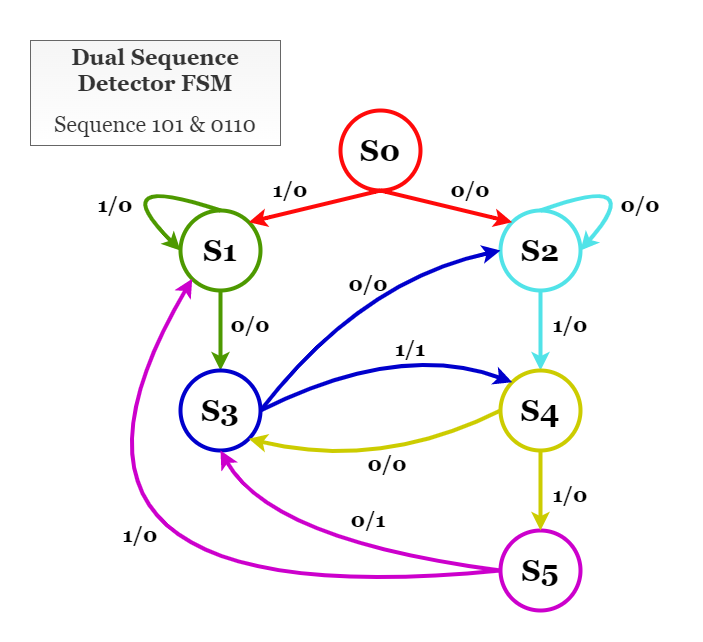

The diagram above was exported from draw.io. Its source (the exported page's mxGraphModel, read from the mxfile embedded in the PNG):
<mxGraphModel dx="1043" dy="719" grid="1" gridSize="10" guides="1" tooltips="1" connect="1" arrows="1" fold="1" page="1" pageScale="1" pageWidth="850" pageHeight="1100" math="0" shadow="0">
  <root>
    <mxCell id="0" />
    <mxCell id="1" parent="0" />
    <mxCell id="2Q9uKYo86O-HF1w6R7YG-1" value="S0" style="ellipse;whiteSpace=wrap;html=1;aspect=fixed;fontSize=30;fontFamily=Georgia;strokeColor=#FF0A0A;strokeWidth=4;fontStyle=1" parent="1" vertex="1">
      <mxGeometry x="360" y="140" width="80" height="80" as="geometry" />
    </mxCell>
    <mxCell id="2Q9uKYo86O-HF1w6R7YG-14" style="edgeStyle=orthogonalEdgeStyle;rounded=0;orthogonalLoop=1;jettySize=auto;html=1;exitX=0.5;exitY=1;exitDx=0;exitDy=0;fontFamily=Georgia;fontSize=30;strokeWidth=4;strokeColor=#4D9900;fontStyle=1" parent="1" source="2Q9uKYo86O-HF1w6R7YG-4" target="2Q9uKYo86O-HF1w6R7YG-5" edge="1">
      <mxGeometry relative="1" as="geometry" />
    </mxCell>
    <mxCell id="2Q9uKYo86O-HF1w6R7YG-4" value="S1" style="ellipse;whiteSpace=wrap;html=1;aspect=fixed;fontSize=30;fontFamily=Georgia;strokeWidth=4;strokeColor=#4D9900;fontStyle=1" parent="1" vertex="1">
      <mxGeometry x="200" y="240" width="80" height="80" as="geometry" />
    </mxCell>
    <mxCell id="2Q9uKYo86O-HF1w6R7YG-5" value="S3" style="ellipse;whiteSpace=wrap;html=1;aspect=fixed;fontSize=30;fontFamily=Georgia;strokeWidth=4;strokeColor=#0000CC;fontStyle=1" parent="1" vertex="1">
      <mxGeometry x="200" y="400" width="80" height="80" as="geometry" />
    </mxCell>
    <mxCell id="2Q9uKYo86O-HF1w6R7YG-15" style="edgeStyle=orthogonalEdgeStyle;rounded=0;orthogonalLoop=1;jettySize=auto;html=1;exitX=0.5;exitY=1;exitDx=0;exitDy=0;entryX=0.5;entryY=0;entryDx=0;entryDy=0;fontFamily=Georgia;fontSize=30;strokeWidth=4;strokeColor=#51E3E8;fontStyle=1" parent="1" source="2Q9uKYo86O-HF1w6R7YG-6" target="2Q9uKYo86O-HF1w6R7YG-8" edge="1">
      <mxGeometry relative="1" as="geometry" />
    </mxCell>
    <mxCell id="2Q9uKYo86O-HF1w6R7YG-6" value="S2" style="ellipse;whiteSpace=wrap;html=1;aspect=fixed;fontSize=30;fontFamily=Georgia;strokeWidth=4;strokeColor=#51E3E8;fontStyle=1" parent="1" vertex="1">
      <mxGeometry x="520" y="240" width="80" height="80" as="geometry" />
    </mxCell>
    <mxCell id="2Q9uKYo86O-HF1w6R7YG-7" value="S5" style="ellipse;whiteSpace=wrap;html=1;aspect=fixed;fontSize=30;fontFamily=Georgia;strokeWidth=4;strokeColor=#CC00CC;fontStyle=1" parent="1" vertex="1">
      <mxGeometry x="520" y="560" width="80" height="80" as="geometry" />
    </mxCell>
    <mxCell id="2Q9uKYo86O-HF1w6R7YG-16" style="edgeStyle=orthogonalEdgeStyle;rounded=0;orthogonalLoop=1;jettySize=auto;html=1;exitX=0.5;exitY=1;exitDx=0;exitDy=0;entryX=0.5;entryY=0;entryDx=0;entryDy=0;fontFamily=Georgia;fontSize=30;strokeWidth=4;strokeColor=#CCCC00;fontStyle=1" parent="1" source="2Q9uKYo86O-HF1w6R7YG-8" target="2Q9uKYo86O-HF1w6R7YG-7" edge="1">
      <mxGeometry relative="1" as="geometry" />
    </mxCell>
    <mxCell id="2Q9uKYo86O-HF1w6R7YG-8" value="S4" style="ellipse;whiteSpace=wrap;html=1;aspect=fixed;fontSize=30;fontFamily=Georgia;strokeWidth=4;strokeColor=#CCCC00;fontStyle=1" parent="1" vertex="1">
      <mxGeometry x="520" y="400" width="80" height="80" as="geometry" />
    </mxCell>
    <mxCell id="2Q9uKYo86O-HF1w6R7YG-11" value="" style="curved=1;endArrow=classic;html=1;rounded=0;fontFamily=Georgia;fontSize=30;entryX=1;entryY=0;entryDx=0;entryDy=0;exitX=0.5;exitY=1;exitDx=0;exitDy=0;strokeColor=#FF0A0A;strokeWidth=4;fontStyle=1" parent="1" source="2Q9uKYo86O-HF1w6R7YG-1" target="2Q9uKYo86O-HF1w6R7YG-4" edge="1">
      <mxGeometry width="50" height="50" relative="1" as="geometry">
        <mxPoint x="380" y="390" as="sourcePoint" />
        <mxPoint x="430" y="340" as="targetPoint" />
      </mxGeometry>
    </mxCell>
    <mxCell id="2Q9uKYo86O-HF1w6R7YG-12" value="" style="curved=1;endArrow=classic;html=1;rounded=0;fontFamily=Georgia;fontSize=30;entryX=0;entryY=0;entryDx=0;entryDy=0;exitX=0.5;exitY=1;exitDx=0;exitDy=0;strokeColor=#FF0A0A;strokeWidth=4;fontStyle=1" parent="1" source="2Q9uKYo86O-HF1w6R7YG-1" target="2Q9uKYo86O-HF1w6R7YG-6" edge="1">
      <mxGeometry width="50" height="50" relative="1" as="geometry">
        <mxPoint x="380" y="390" as="sourcePoint" />
        <mxPoint x="430" y="340" as="targetPoint" />
      </mxGeometry>
    </mxCell>
    <mxCell id="2Q9uKYo86O-HF1w6R7YG-17" value="" style="curved=1;endArrow=classic;html=1;rounded=0;fontFamily=Georgia;fontSize=30;entryX=0;entryY=0.5;entryDx=0;entryDy=0;exitX=0.5;exitY=0;exitDx=0;exitDy=0;strokeWidth=4;strokeColor=#4D9900;fontStyle=1" parent="1" source="2Q9uKYo86O-HF1w6R7YG-4" target="2Q9uKYo86O-HF1w6R7YG-4" edge="1">
      <mxGeometry width="50" height="50" relative="1" as="geometry">
        <mxPoint x="380" y="420" as="sourcePoint" />
        <mxPoint x="430" y="370" as="targetPoint" />
        <Array as="points">
          <mxPoint x="120" y="200" />
        </Array>
      </mxGeometry>
    </mxCell>
    <mxCell id="2Q9uKYo86O-HF1w6R7YG-18" value="" style="curved=1;endArrow=classic;html=1;rounded=0;fontFamily=Georgia;fontSize=30;entryX=1;entryY=0.5;entryDx=0;entryDy=0;exitX=0.5;exitY=0;exitDx=0;exitDy=0;strokeWidth=4;strokeColor=#51E3E8;fontStyle=1" parent="1" source="2Q9uKYo86O-HF1w6R7YG-6" target="2Q9uKYo86O-HF1w6R7YG-6" edge="1">
      <mxGeometry width="50" height="50" relative="1" as="geometry">
        <mxPoint x="380" y="420" as="sourcePoint" />
        <mxPoint x="430" y="370" as="targetPoint" />
        <Array as="points">
          <mxPoint x="670" y="200" />
        </Array>
      </mxGeometry>
    </mxCell>
    <mxCell id="2Q9uKYo86O-HF1w6R7YG-19" value="" style="curved=1;endArrow=classic;html=1;rounded=0;fontFamily=Georgia;fontSize=30;entryX=0;entryY=0.5;entryDx=0;entryDy=0;exitX=1;exitY=0.5;exitDx=0;exitDy=0;strokeWidth=4;strokeColor=#0000CC;fontStyle=1" parent="1" source="2Q9uKYo86O-HF1w6R7YG-5" target="2Q9uKYo86O-HF1w6R7YG-6" edge="1">
      <mxGeometry width="50" height="50" relative="1" as="geometry">
        <mxPoint x="380" y="420" as="sourcePoint" />
        <mxPoint x="430" y="370" as="targetPoint" />
        <Array as="points">
          <mxPoint x="380" y="310" />
        </Array>
      </mxGeometry>
    </mxCell>
    <mxCell id="2Q9uKYo86O-HF1w6R7YG-20" value="" style="curved=1;endArrow=classic;html=1;rounded=0;fontFamily=Georgia;fontSize=30;entryX=0;entryY=0;entryDx=0;entryDy=0;strokeWidth=4;strokeColor=#0000CC;fontStyle=1" parent="1" target="2Q9uKYo86O-HF1w6R7YG-8" edge="1">
      <mxGeometry width="50" height="50" relative="1" as="geometry">
        <mxPoint x="280" y="440" as="sourcePoint" />
        <mxPoint x="430" y="370" as="targetPoint" />
        <Array as="points">
          <mxPoint x="420" y="370" />
        </Array>
      </mxGeometry>
    </mxCell>
    <mxCell id="2Q9uKYo86O-HF1w6R7YG-21" value="" style="curved=1;endArrow=classic;html=1;rounded=0;fontFamily=Georgia;fontSize=30;entryX=1;entryY=1;entryDx=0;entryDy=0;exitX=0;exitY=0.5;exitDx=0;exitDy=0;strokeWidth=4;strokeColor=#CCCC00;fontStyle=1" parent="1" source="2Q9uKYo86O-HF1w6R7YG-8" target="2Q9uKYo86O-HF1w6R7YG-5" edge="1">
      <mxGeometry width="50" height="50" relative="1" as="geometry">
        <mxPoint x="380" y="420" as="sourcePoint" />
        <mxPoint x="430" y="370" as="targetPoint" />
        <Array as="points">
          <mxPoint x="400" y="500" />
        </Array>
      </mxGeometry>
    </mxCell>
    <mxCell id="2Q9uKYo86O-HF1w6R7YG-22" value="" style="curved=1;endArrow=classic;html=1;rounded=0;fontFamily=Georgia;fontSize=30;entryX=0.5;entryY=1;entryDx=0;entryDy=0;exitX=0;exitY=0.5;exitDx=0;exitDy=0;strokeWidth=4;strokeColor=#CC00CC;fontStyle=1" parent="1" source="2Q9uKYo86O-HF1w6R7YG-7" target="2Q9uKYo86O-HF1w6R7YG-5" edge="1">
      <mxGeometry width="50" height="50" relative="1" as="geometry">
        <mxPoint x="380" y="420" as="sourcePoint" />
        <mxPoint x="430" y="370" as="targetPoint" />
        <Array as="points">
          <mxPoint x="290" y="570" />
        </Array>
      </mxGeometry>
    </mxCell>
    <mxCell id="2Q9uKYo86O-HF1w6R7YG-23" value="" style="curved=1;endArrow=classic;html=1;rounded=0;fontFamily=Georgia;fontSize=30;entryX=0;entryY=1;entryDx=0;entryDy=0;exitX=0;exitY=0.5;exitDx=0;exitDy=0;strokeWidth=4;strokeColor=#CC00CC;fontStyle=1" parent="1" source="2Q9uKYo86O-HF1w6R7YG-7" target="2Q9uKYo86O-HF1w6R7YG-4" edge="1">
      <mxGeometry width="50" height="50" relative="1" as="geometry">
        <mxPoint x="380" y="470" as="sourcePoint" />
        <mxPoint x="430" y="420" as="targetPoint" />
        <Array as="points">
          <mxPoint x="10" y="650" />
        </Array>
      </mxGeometry>
    </mxCell>
    <mxCell id="2Q9uKYo86O-HF1w6R7YG-24" value="0/0" style="text;html=1;strokeColor=none;fillColor=none;align=center;verticalAlign=middle;whiteSpace=wrap;rounded=0;fontFamily=Georgia;fontSize=21;strokeWidth=4;fontStyle=1" parent="1" vertex="1">
      <mxGeometry x="460" y="205" width="60" height="30" as="geometry" />
    </mxCell>
    <mxCell id="2Q9uKYo86O-HF1w6R7YG-33" value="0/1" style="text;html=1;strokeColor=none;fillColor=none;align=center;verticalAlign=middle;whiteSpace=wrap;rounded=0;fontFamily=Georgia;fontSize=21;strokeWidth=4;fontStyle=1" parent="1" vertex="1">
      <mxGeometry x="358" y="535" width="60" height="30" as="geometry" />
    </mxCell>
    <mxCell id="2Q9uKYo86O-HF1w6R7YG-34" value="1/1" style="text;html=1;strokeColor=none;fillColor=none;align=center;verticalAlign=middle;whiteSpace=wrap;rounded=0;fontFamily=Georgia;fontSize=21;strokeWidth=4;fontStyle=1" parent="1" vertex="1">
      <mxGeometry x="400" y="364" width="60" height="30" as="geometry" />
    </mxCell>
    <mxCell id="2Q9uKYo86O-HF1w6R7YG-35" value="0/0" style="text;html=1;strokeColor=none;fillColor=none;align=center;verticalAlign=middle;whiteSpace=wrap;rounded=0;fontFamily=Georgia;fontSize=21;strokeWidth=4;fontStyle=1" parent="1" vertex="1">
      <mxGeometry x="358" y="299" width="60" height="30" as="geometry" />
    </mxCell>
    <mxCell id="2Q9uKYo86O-HF1w6R7YG-36" value="0/0" style="text;html=1;strokeColor=none;fillColor=none;align=center;verticalAlign=middle;whiteSpace=wrap;rounded=0;fontFamily=Georgia;fontSize=21;strokeWidth=4;fontStyle=1" parent="1" vertex="1">
      <mxGeometry x="240" y="340" width="60" height="30" as="geometry" />
    </mxCell>
    <mxCell id="2Q9uKYo86O-HF1w6R7YG-37" value="1/0" style="text;html=1;strokeColor=none;fillColor=none;align=center;verticalAlign=middle;whiteSpace=wrap;rounded=0;fontFamily=Georgia;fontSize=21;strokeWidth=4;fontStyle=1" parent="1" vertex="1">
      <mxGeometry x="560" y="510" width="60" height="30" as="geometry" />
    </mxCell>
    <mxCell id="2Q9uKYo86O-HF1w6R7YG-38" value="1/0" style="text;html=1;strokeColor=none;fillColor=none;align=center;verticalAlign=middle;whiteSpace=wrap;rounded=0;fontFamily=Georgia;fontSize=21;strokeWidth=4;fontStyle=1" parent="1" vertex="1">
      <mxGeometry x="560" y="340" width="60" height="30" as="geometry" />
    </mxCell>
    <mxCell id="2Q9uKYo86O-HF1w6R7YG-39" value="0/0" style="text;html=1;strokeColor=none;fillColor=none;align=center;verticalAlign=middle;whiteSpace=wrap;rounded=0;fontFamily=Georgia;fontSize=21;strokeWidth=4;fontStyle=1" parent="1" vertex="1">
      <mxGeometry x="630" y="220" width="60" height="30" as="geometry" />
    </mxCell>
    <mxCell id="2Q9uKYo86O-HF1w6R7YG-42" value="1/0" style="text;html=1;strokeColor=none;fillColor=none;align=center;verticalAlign=middle;whiteSpace=wrap;rounded=0;fontFamily=Georgia;fontSize=21;strokeWidth=4;fontStyle=1" parent="1" vertex="1">
      <mxGeometry x="130" y="550" width="60" height="30" as="geometry" />
    </mxCell>
    <mxCell id="2Q9uKYo86O-HF1w6R7YG-43" value="0/0" style="text;html=1;strokeColor=none;fillColor=none;align=center;verticalAlign=middle;whiteSpace=wrap;rounded=0;fontFamily=Georgia;fontSize=21;strokeWidth=4;fontStyle=1" parent="1" vertex="1">
      <mxGeometry x="377" y="479" width="60" height="30" as="geometry" />
    </mxCell>
    <mxCell id="2Q9uKYo86O-HF1w6R7YG-44" value="1/0" style="text;html=1;strokeColor=none;fillColor=none;align=center;verticalAlign=middle;whiteSpace=wrap;rounded=0;fontFamily=Georgia;fontSize=21;strokeWidth=4;fontStyle=1" parent="1" vertex="1">
      <mxGeometry x="280" y="205" width="60" height="30" as="geometry" />
    </mxCell>
    <mxCell id="2Q9uKYo86O-HF1w6R7YG-48" value="1/0" style="text;html=1;strokeColor=none;fillColor=none;align=center;verticalAlign=middle;whiteSpace=wrap;rounded=0;fontFamily=Georgia;fontSize=21;strokeWidth=4;fontStyle=1" parent="1" vertex="1">
      <mxGeometry x="105" y="220" width="60" height="30" as="geometry" />
    </mxCell>
    <mxCell id="2Q9uKYo86O-HF1w6R7YG-51" value="&lt;h1 style=&quot;font-size: 22px;&quot;&gt;Dual Sequence Detector FSM&lt;/h1&gt;&lt;div style=&quot;font-size: 22px;&quot;&gt;Sequence 101 &amp;amp; 0110&lt;/div&gt;" style="text;html=1;strokeColor=#666666;fillColor=#f5f5f5;spacing=5;spacingTop=-20;whiteSpace=wrap;overflow=hidden;rounded=0;fontFamily=Georgia;fontSize=22;fontColor=#333333;gradientColor=#ffffff;align=center;" parent="1" vertex="1">
      <mxGeometry x="50" y="70" width="250" height="105" as="geometry" />
    </mxCell>
  </root>
</mxGraphModel>